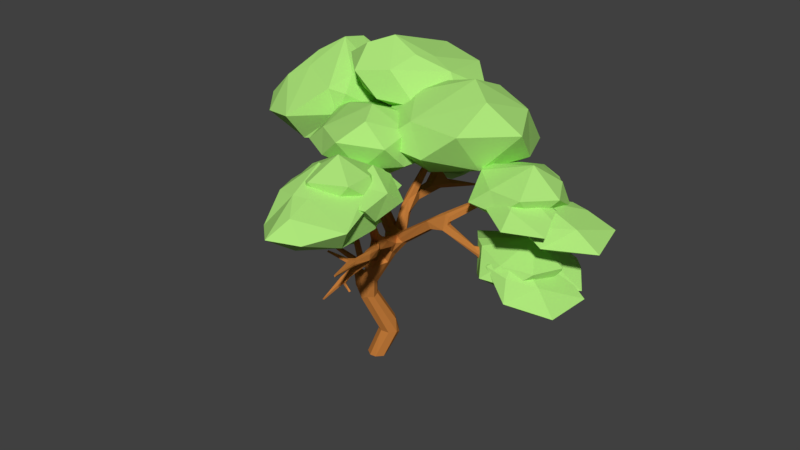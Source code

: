 # Source: Tree_003.blend  (saved by Blender 2.78.0; exported with 4.5.12 LTS)
import bpy
from mathutils import Matrix  # noqa: F401  (used for matrix-valued properties, if any)

bpy.ops.wm.read_factory_settings(use_empty=True)
scene = bpy.context.scene
scene.name = 'Scene'

# ---- collections
col_collection_1 = bpy.data.collections.new('Collection 1'); scene.collection.children.link(col_collection_1)

# ---- materials (node trees are filled in below, after node groups)
mat_brunclair_002 = bpy.data.materials.new('BrunClair.002')
mat_brunclair_002.alpha_threshold = 0.0
mat_brunclair_002.use_transparent_shadow = False
mat_brunclair_002.diffuse_color = (0.5705, 0.2088, 0.04527, 1.0)
mat_brunclair_002.roughness = 0.5
mat_brunclair_002.specular_intensity = 0.0
mat_vertclair_002 = bpy.data.materials.new('VertClair.002')
mat_vertclair_002.alpha_threshold = 0.0
mat_vertclair_002.use_transparent_shadow = False
mat_vertclair_002.diffuse_color = (0.4245, 0.8, 0.1988, 1.0)
mat_vertclair_002.roughness = 0.5
mat_vertclair_002.specular_intensity = 0.0

# ---- material node trees

# ---- world
world_world = bpy.data.worlds.new('World'); scene.world = world_world
world_world.color = (0.05088, 0.05088, 0.05088)
world_world.use_sun_shadow = False
world_world.sun_shadow_jitter_overblur = 0.0
world_world.cycles.sampling_method = 'MANUAL'

# ---- meshes
me_plane_001 = bpy.data.meshes.new('Plane.001')
me_plane_001.from_pydata([(3.004, -0.2832, 3.69), (3.059, -0.2944, 3.607), (2.767, -0.3103, 3.672), (2.807, -0.3722, 3.702), (2.923, -0.4167, 3.591), (2.231, -0.457, 3.981), (2.157, -0.5048, 3.865), (-0.08455, -0.1087, 4.099), (-0.4276, 0.2798, 5.268), (3.117, 0.04399, 4.788), (3.178, 0.01519, 4.861), (3.156, 0.0106, 4.745), (3.167, -0.09232, 4.853), (2.129, -0.2712, 4.172), (0.7075, 0.1915, 3.947), (2.243, -0.427, 4.149), (0.6406, 1.104, 4.148), (2.205, -0.2728, 4.042), (1.794, -0.2846, 3.91), (1.883, -0.3373, 3.772), (0.9878, 1.324, 3.847), (1.01, -0.1008, 3.214), (0.8919, -0.2037, 3.314), (0.958, -0.3464, 3.217), (1.069, -0.2367, 3.129), (0.3935, -0.02166, 0.6252), (0.4522, 0.2646, 0.5498), (-0.0877, 0.2144, -0.006523), (-0.1414, -0.08639, -0.006523), (0.1497, -0.1772, -0.006523), (0.2163, 0.1305, -0.006523), (0.575, -0.05683, 2.817), (0.4172, -0.2462, 2.765), (0.505, -0.368, 2.739), (0.1191, -0.09924, 3.935), (-0.02727, -0.004056, 3.778), (0.534, -0.2494, 3.256), (0.6507, -0.1407, 3.35), (0.586, -0.003061, 3.263), (0.4669, -0.1188, 3.16), (-0.1019, -0.1079, 1.468), (-0.194, -0.3841, 1.769), (0.1793, 0.3602, 0.6905), (0.08748, 0.05239, 0.6656), (0.4287, 0.18, 0.8958), (-1.834, 0.806, 3.89), (0.1478, -0.4098, 1.599), (1.391, -2.367, 3.716), (-1.026, 0.3169, 4.123), (2.153, -0.3293, 3.845), (2.136, -0.4155, 3.815), (0.2661, -0.3777, 2.596), (0.0, 0.0, -0.006523), (0.7274, -0.1764, 2.727), (0.8943, -1.112, 3.491), (0.2287, -0.177, 1.621), (2.023, -0.3811, 4.135), (0.3324, -0.6054, 2.429), (0.9501, -1.07, 3.282), (0.9229, 0.2548, 4.001), (-0.3011, 0.0846, 3.941), (0.4846, -0.2169, 3.179), (0.7794, -0.3472, 2.858), (-0.218, 0.1629, 4.047), (0.8885, 1.286, 3.938), (-1.011, 0.2933, 4.062), (0.7197, -0.3107, 3.27), (0.6089, 1.431, 4.747), (0.3301, -0.6626, 2.62), (0.5541, 1.365, 4.764), (1.282, -1.69, 4.422), (1.285, -1.554, 4.519), (-0.3778, 0.2066, 5.231), (0.249, -0.8511, 3.198), (-0.9411, 0.3237, 4.171), (0.915, -0.3893, 3.126), (1.222, -2.201, 3.133), (0.2739, -0.8339, 3.294), (-1.528, 0.7045, 4.975), (3.029, -0.2557, 3.656), (3.102, -0.275, 3.486), (3.041, -0.2431, 3.55), (2.937, -0.3393, 3.418), (3.006, -0.3562, 3.432), (-0.2578, -0.2857, 1.896), (-0.07034, -0.3154, 2.045), (-0.1551, -0.4272, 1.979), (-0.2621, 0.1169, 4.323), (-0.175, 0.1682, 4.352), (-0.09372, 0.06463, 4.392), (-0.4548, 0.1877, 5.226), (-0.3963, 0.1828, 5.305), (-1.08, 0.4545, 3.993), (-1.105, 0.4158, 4.071), (-1.796, 0.8407, 3.865), (-0.9415, 0.2921, 3.996), (-0.7541, 0.3104, 4.007), (-0.7911, 0.3006, 4.116), (-1.025, 0.3882, 4.124), (-1.552, 0.7028, 4.873), (0.9027, 0.3196, 4.003), (0.7774, 0.3474, 4.026), (1.173, 0.5981, 4.883), (1.187, 0.5463, 4.891), (1.141, 0.5247, 4.928), (0.8089, 1.044, 3.784), (0.751, 0.4232, 3.722), (0.7434, 0.4044, 3.937), (0.6408, 0.3343, 3.807), (0.7783, 0.8762, 4.002), (0.7134, 1.238, 4.1), (0.7861, 1.197, 4.153), (0.5561, 1.379, 4.555), (0.4934, 1.507, 4.674), (0.4043, 2.034, 4.713), (0.3961, 2.029, 4.743), (0.8837, -0.02186, 3.287), (0.8041, 0.1316, 3.862), (0.6292, -0.05157, 3.298), (0.6814, -0.4768, 3.138), (0.8675, -0.7539, 3.389), (0.9729, -0.7063, 3.324), (0.9713, -1.06, 3.651), (1.09, -1.093, 3.625), (1.311, -1.563, 4.311), (1.237, -1.665, 4.479), (1.256, -1.717, 4.565), (1.317, -1.629, 4.546), (1.234, -1.598, 4.541), (1.382, -1.772, 3.474), (1.404, -2.323, 3.771), (1.465, -2.382, 3.773), (1.544, -2.416, 3.76), (1.562, -2.322, 3.694), (1.037, -1.172, 3.531), (1.299, -1.429, 3.388), (1.339, -1.6, 3.637), (1.303, -1.349, 3.534), (1.272, -1.817, 3.511), (1.238, -2.111, 3.217), (1.138, -2.29, 3.108), (0.2909, -0.2629, 1.944), (0.2793, -0.4591, 2.165), (0.1004, -0.1489, 1.99), (0.511, -0.6678, 2.529), (0.3298, -0.8738, 2.789), (0.2482, -0.925, 3.213), (0.3021, -0.8685, 3.592), (0.3048, -0.9073, 3.602), (0.3028, -0.9329, 3.225), (0.3104, -0.9621, 2.699), (-0.1012, -1.029, 3.012), (0.7023, -0.0652, 2.796), (-0.00379, -0.4217, 1.521), (0.1007, -0.03521, 1.611), (0.01288, -0.4722, 2.036), (0.246, -0.3057, 1.581), (1.847, -0.484, 3.787), (0.671, 0.8556, 3.946), (0.5071, 1.413, 4.77), (1.523, -2.246, 3.724), (1.413, -2.198, 3.625), (1.156, -1.455, 3.562), (0.4677, -0.5613, 2.394), (0.1626, -0.4443, 2.242), (0.4579, -0.6885, 2.692), (0.3028, 0.2922, 0.9179), (-0.1511, -0.05525, 3.924), (0.6336, -0.3151, 2.561), (0.272, -0.04334, -0.006523), (0.01013, -0.193, -0.006523), (-0.171, 0.09221, -0.006523), (0.874, -0.3138, 3.267), (2.24, -0.4265, 4.032), (2.759, -0.3383, 3.577), (3.094, -0.2359, 3.497), (-0.4589, 0.2684, 5.315), (-0.9831, 0.4085, 4.116), (-0.1211, 0.1136, 3.925), (-0.2955, 0.1435, 4.151), (-0.3368, 0.01848, 4.14), (-1.42, 0.7539, 5.02), (-1.318, 0.6611, 4.894), (-1.368, 0.5828, 4.83), (-1.404, 0.7282, 4.86), (0.6641, 0.04427, 3.669), (0.8069, 1.312, 3.9), (0.6812, -0.1499, 3.333), (0.8475, -0.1361, 3.302), (1.036, -1.039, 3.638), (1.08, -1.102, 3.516), (1.257, -1.723, 3.359), (0.2983, -0.5147, 2.605), (0.4883, -0.4801, 2.616), (0.272, -0.8499, 2.774), (0.3521, -0.9179, 2.78), (0.08516, 0.2625, -0.006523), (3.404, -0.2896, 5.204), (3.369, -0.2633, 5.258), (3.43, -0.2277, 5.231), (3.688, 0.3693, 5.04), (3.683, 0.3314, 5.106), (3.419, -0.1634, 3.793), (3.401, -0.1375, 3.818), (4.023, 0.1072, 3.292), (4.01, 0.1401, 3.305), (3.241, -0.1568, 2.949), (-0.4065, -0.2395, 2.227), (-0.3916, -0.2456, 2.268), (-0.903, 0.4701, 5.603), (-0.8718, 0.4674, 5.641), (-0.3603, 0.2315, 5.468), (-0.4045, 0.2222, 5.477), (-1.8, 0.8365, 3.898), (-1.527, 0.7886, 5.378), (-1.494, 0.7564, 5.388), (-1.53, 0.7347, 5.394), (-1.993, 0.9906, 4.942), (-2.005, 0.9452, 4.973), (1.242, 1.117, 5.39), (1.279, 0.5293, 5.226), (1.251, 0.5586, 5.234), (1.191, 1.893, 3.659), (1.181, 1.904, 3.691), (1.142, 1.919, 3.678), (0.4609, 1.524, 5.157), (0.5111, 1.516, 5.168), (0.3666, 2.034, 4.709), (1.211, -2.114, 4.87), (1.258, -1.5, 4.961), (1.231, -1.539, 4.966), (1.195, -2.621, 3.993), (1.2, -2.656, 3.973), (1.765, -3.071, 3.833), (1.741, -3.062, 3.863), (1.782, -3.061, 3.86), (1.375, -2.292, 3.03), (1.385, -2.255, 3.041), (1.032, -2.608, 2.885), (1.025, -2.637, 2.909), (0.333, -0.7034, 3.929), (0.191, -1.21, 3.457), (-0.1999, -1.09, 3.259), (0.514, 0.1076, 0.6366), (0.2176, -0.06162, 0.6378), (0.05929, 0.2275, 0.684), (0.5134, -0.01964, 3.191), (0.6803, -0.04564, 3.298), (0.6134, -0.2289, 3.321), (0.134, 0.07021, 3.893), (0.5673, -0.344, 2.932), (0.4923, -0.1272, 2.888), (0.3252, 0.3866, 0.5829), (1.024, -0.1228, 3.123), (1.035, -0.3271, 3.156), (1.053, -0.1412, 3.38), (1.751, -0.4717, 3.917), (2.174, -0.4283, 4.19), (3.064, -0.07821, 4.767), (3.226, -0.05397, 4.841), (3.097, -0.0116, 4.821), (3.136, 0.04029, 4.756), (3.191, -0.01711, 4.772), (3.212, -0.004037, 4.844), (3.124, 0.02969, 4.831), (2.222, -0.3399, 3.955), (3.045, -0.3434, 3.604), (2.909, -0.4049, 3.644), (3.068, -0.3316, 3.508), (3.008, -0.2722, 3.604), (2.931, -0.2873, 3.428), (2.898, -0.4096, 3.541), (3.046, -0.3027, 3.419), (2.984, -0.2675, 3.463), (-0.2307, -0.2039, 1.964), (-0.1775, -0.2126, 2.085), (-0.1515, -0.3789, 2.052), (-0.274, 0.004911, 4.282), (-0.4428, 0.1952, 5.067), (-0.4402, 0.1912, 5.311), (-0.5538, 0.2609, 5.277), (-0.4361, 0.273, 5.202), (-0.503, 0.2288, 5.318), (-0.3791, 0.2439, 5.242), (-1.814, 0.8064, 3.854), (-0.9413, 0.2724, 4.103), (-0.934, 0.3899, 4.149), (-1.395, 0.6256, 4.776), (-1.485, 0.6866, 5.039), (-2.0, 0.9516, 4.926), (-1.516, 0.7791, 4.955), (0.8424, 0.362, 3.99), (1.089, 0.5129, 4.85), (1.112, 0.5522, 4.839), (1.172, 0.5303, 4.922), (1.107, 0.5344, 4.918), (1.206, 0.4865, 4.913), (1.124, 0.4249, 4.849), (1.144, 0.4984, 4.997), (0.7404, 1.148, 3.819), (1.156, 1.916, 3.636), (0.6644, 0.3272, 3.725), (0.8502, 0.4117, 3.775), (0.8303, 0.4726, 3.917), (0.6709, 0.2674, 3.904), (0.8866, 1.096, 3.807), (0.8552, 0.7868, 3.933), (0.6395, 1.139, 4.057), (0.8191, 1.111, 4.133), (0.7085, 1.073, 4.205), (0.6069, 1.422, 4.612), (0.548, 1.466, 4.782), (0.506, 1.508, 4.724), (0.6235, 0.0305, 3.13), (0.8389, 0.03911, 3.23), (0.7919, 0.2245, 3.569), (0.8554, 0.07731, 3.598), (0.9027, -0.5084, 3.093), (0.7409, -0.5169, 3.055), (0.7134, -0.4753, 3.238), (0.9627, -1.179, 3.521), (0.8946, -1.063, 3.567), (1.259, -1.499, 4.324), (1.252, -2.124, 4.87), (1.248, -1.681, 4.432), (1.32, -1.707, 4.526), (1.261, -1.644, 4.546), (1.485, -1.831, 3.548), (1.545, -2.306, 3.651), (1.338, -1.818, 3.504), (1.308, -1.789, 3.625), (1.455, -1.78, 3.645), (1.433, -2.164, 3.716), (1.519, -2.444, 3.675), (1.119, -1.102, 3.346), (1.164, -1.494, 3.427), (1.358, -1.746, 3.382), (1.197, -1.823, 3.449), (1.212, -2.277, 3.21), (1.259, -2.263, 3.176), (1.205, -2.261, 3.135), (1.115, -2.233, 3.164), (1.126, -2.234, 3.243), (0.2214, -0.1615, 1.942), (0.3316, -0.39, 2.041), (-0.005611, -0.2129, 2.054), (0.3577, -0.8038, 2.794), (0.4452, -0.8276, 2.828), (0.4213, -0.9192, 2.823), (0.3129, -0.8329, 3.263), (0.3354, -0.8661, 3.269), (0.3741, -0.8753, 3.599), (0.3506, -0.9194, 3.601), (0.3303, -0.8437, 3.587), (0.2569, -0.9008, 3.281), (0.2992, -0.913, 3.272), (-0.144, -1.086, 2.963), (0.2798, -0.8746, 2.663), (-0.1515, -1.029, 2.982), (-0.09476, -1.086, 3.001), (0.6763, 0.05251, 3.247), (1.439, -2.399, 3.722), (0.5475, -1.745, 3.988), (0.1206, -0.872, 4.261), (0.5504, -1.414, 3.597), (0.7766, -0.6391, 3.647), (0.3711, -0.8777, 3.52), (-0.1377, -1.976, 4.022), (0.03723, -1.461, 3.581), (-0.3998, -1.408, 3.851), (0.2968, -0.5089, 3.675), (0.2859, -0.4591, 3.918), (0.702, -1.071, 4.014), (-0.0158, -1.512, 4.17), (-0.2776, -0.9441, 4.079), (0.3532, -0.8833, 4.786), (1.597, -1.033, 4.827), (0.6983, -2.847, 4.968), (0.2154, -1.941, 5.189), (1.126, -2.216, 5.713), (0.5694, -1.272, 4.45), (0.2444, -1.931, 4.502), (0.1438, -2.523, 4.849), (0.773, -2.447, 4.567), (1.301, -1.38, 4.484), (0.9982, -0.7977, 4.714), (1.158, -1.986, 4.404), (1.913, -1.95, 4.856), (1.328, -2.699, 4.904), (0.4824, -2.572, 5.244), (0.2085, -1.577, 5.107), (1.271, -1.189, 5.12), (1.041, -2.922, 5.39), (1.694, -2.589, 5.382), (1.664, -2.0, 5.378), (1.233, -1.618, 5.369), (-1.113, 1.991, 5.589), (-1.617, 1.196, 5.835), (-1.018, 0.6064, 6.216), (-1.087, 1.643, 5.284), (-1.583, 1.25, 5.284), (-1.884, 0.8025, 5.521), (-1.602, 0.4654, 5.423), (-0.8023, 1.202, 5.178), (-0.2853, 1.644, 5.55), (-0.7321, 0.6809, 5.284), (-0.3166, 0.5756, 5.526), (-1.032, 0.2329, 5.521), (-1.418, 0.1656, 5.91), (-1.481, 1.488, 5.796), (-0.5171, 1.395, 5.811), (-0.7118, 0.144, 5.905), (-0.5131, 0.6037, 5.944), (-0.7102, 1.061, 5.98), (-0.6723, 2.554, 3.925), (-0.05155, 1.81, 4.178), (0.6906, 2.218, 4.56), (-0.3234, 2.47, 3.611), (-0.09622, 1.861, 3.612), (0.2464, 1.426, 3.855), (0.5532, 1.886, 3.611), (0.1871, 2.874, 3.611), (-0.0288, 3.26, 3.894), (0.4806, 2.421, 3.502), (0.8979, 2.948, 3.854), (1.0, 1.683, 3.932), (0.5106, 1.599, 4.168), (-0.2857, 2.013, 4.141), (0.116, 2.951, 4.15), (1.081, 1.742, 4.247), (1.26, 2.363, 4.249), (0.8664, 2.71, 4.286), (0.3797, 2.666, 4.326), (0.6758, 1.951, 3.852), (0.3947, 2.496, 4.49), (1.16, 2.881, 4.541), (0.8203, 0.8783, 4.521), (-0.3, 1.482, 4.521), (0.1736, 2.287, 5.003), (0.4307, 1.441, 5.566), (0.9778, 2.511, 4.032), (0.2372, 2.41, 4.034), (-0.3372, 2.136, 4.426), (0.1022, 1.676, 4.032), (1.302, 1.837, 4.032), (1.806, 2.008, 4.482), (0.7607, 1.321, 4.032), (1.387, 1.206, 4.426), (0.1871, 1.045, 4.426), (-0.207, 1.795, 4.934), (0.4564, 2.565, 4.906), (1.405, 1.91, 4.909), (-0.1923, 1.121, 5.059), (0.4589, 0.7626, 5.061), (0.9278, 1.109, 5.133), (1.022, 1.699, 5.18), (4.786, 0.2779, 3.182), (4.308, 0.8429, 3.464), (3.775, 0.5244, 3.927), (4.408, 0.5225, 2.888), (4.038, 1.12, 3.203), (3.833, 0.4959, 2.946), (4.108, 0.002219, 3.037), (4.312, -0.2851, 3.275), (3.593, -0.07469, 3.354), (3.474, 0.9056, 3.388), (3.525, 0.9103, 3.672), (4.491, 0.6927, 3.406), (4.203, -0.04072, 3.512), (3.321, 0.3826, 3.736), (3.639, 0.1328, 3.732), (4.009, 0.1711, 3.693), (3.82, -0.04131, 2.894), (4.912, 0.1745, 3.107), (3.721, -0.3358, 3.875), (4.568, 0.05966, 2.872), (4.117, 0.3564, 2.991), (3.587, 0.5431, 3.304), (4.805, -0.719, 3.042), (4.114, -0.5314, 2.844), (3.915, -0.9721, 3.14), (3.147, -0.08948, 3.413), (3.211, -0.03694, 3.694), (4.096, 0.421, 3.49), (4.365, -0.5447, 3.448), (3.35, -0.7456, 3.626), (3.835, -0.8057, 3.564), (4.369, 0.2836, 3.436), (2.352, 0.3585, 3.594), (3.9, -0.7261, 3.364), (3.031, -0.4443, 3.814), (3.855, -0.001856, 4.079), (2.685, 0.2524, 3.171), (2.918, -0.4134, 3.17), (3.304, -0.8845, 3.412), (3.615, -0.4011, 3.043), (3.24, 0.6778, 3.045), (3.046, 1.106, 3.382), (3.56, 0.1848, 2.899), (4.04, 0.7404, 3.18), (4.201, -0.1962, 3.208), (3.623, -0.6918, 3.707), (2.779, -0.221, 3.803), (3.212, 0.7783, 3.673), (4.245, -0.547, 3.678), (4.449, 0.1219, 3.602), (4.038, 0.5094, 3.696), (3.507, 0.4662, 3.84), (4.072, 0.1318, 4.172), (5.099, 0.7469, 4.352), (4.104, -0.201, 4.975), (4.799, 0.5077, 4.157), (4.264, 0.6443, 4.254), (5.321, -0.1763, 4.299), (4.539, -0.2565, 4.131), (4.487, -0.761, 4.379), (3.721, -0.4215, 4.489), (3.633, 0.5945, 4.609), (4.209, 0.697, 4.652), (4.829, -0.1621, 4.627), (3.418, -0.172, 4.751), (3.888, -0.7374, 4.765), (4.394, -0.6262, 4.715), (4.547, 0.6625, 4.606), (4.658, -0.8967, 4.691), (3.719, -0.3056, 5.215), (4.376, -0.53, 4.493), (4.201, 0.199, 4.711), (3.838, 0.1964, 4.718), (4.002, -1.296, 4.759), (3.793, -0.7, 4.544), (3.34, -0.8249, 4.828), (3.413, -0.1188, 4.819), (3.589, 0.1594, 5.048), (4.411, -0.1946, 4.871), (3.913, -0.8957, 4.982), (3.268, -0.4347, 5.112), (4.514, -0.4853, 4.833), (2.414, 0.7702, 4.977), (3.587, 1.209, 4.801), (3.604, -0.8499, 4.799), (2.836, -0.2698, 5.232), (3.846, -0.115, 5.559), (2.702, 0.5467, 4.552), (2.709, -0.2007, 4.552), (2.948, -0.8049, 4.816), (3.415, -0.4266, 4.454), (3.405, 0.7838, 4.456), (2.931, 1.154, 4.819), (3.539, 0.179, 4.309), (4.254, 0.559, 4.639), (4.085, -0.4213, 4.661), (3.35, -0.7209, 5.145), (2.654, 0.04833, 5.209), (3.429, 0.8964, 5.114), (4.028, -0.7883, 5.149), (4.461, -0.187, 5.092), (4.179, 0.338, 5.18), (3.632, 0.4778, 5.3), (1.029, 3.412, 4.149), (0.6075, 2.747, 4.354), (1.108, 2.254, 4.673), (0.8763, 3.002, 3.84), (0.3846, 2.418, 4.092), (0.6201, 2.137, 4.01), (1.289, 2.753, 3.805), (1.721, 3.122, 4.116), (1.695, 2.229, 4.096), (1.263, 2.045, 3.978), (0.774, 1.886, 4.417), (0.7215, 2.991, 4.322), (1.452, 2.774, 4.404), (1.442, 1.933, 4.453), (-3.372, 1.398, 5.157), (-2.25, 2.225, 5.099), (-0.877, 1.491, 5.099), (-1.322, 0.2164, 5.099), (-1.461, 0.9743, 5.876), (-2.987, 1.279, 4.737), (-2.618, 0.5293, 4.775), (-2.138, 0.02948, 5.029), (-1.681, 0.5806, 4.737), (-2.227, 1.761, 4.737), (-3.021, 1.94, 5.029), (-1.771, 1.225, 4.607), (-1.453, 1.992, 5.029), (-0.9077, 0.8107, 5.029), (-1.745, 0.2362, 5.403), (-2.686, 0.5137, 5.4), (-2.339, 1.855, 5.382), (-0.8955, 0.4083, 5.498), (-0.6279, 1.151, 5.5), (-1.208, 1.568, 5.541), (-2.89, 0.8106, 5.399), (-1.943, 1.51, 5.593), (-1.192, 0.04721, 4.713), (-0.5925, -0.3778, 5.476), (-1.197, -1.206, 5.537), (-2.43, -0.3303, 5.513), (-1.933, 1.108, 5.513), (-0.4117, 1.081, 5.513), (-1.19, 1.102, 6.604), (-0.5867, 0.07869, 6.195), (-1.212, 0.5691, 6.71), (-1.206, -0.7136, 4.929), (-0.4739, -0.2002, 4.931), (-0.01394, 0.4063, 5.4), (-0.7333, 0.6546, 4.929), (-1.92, -0.1747, 4.929), (-1.933, -0.9356, 5.4), (-1.628, 0.6709, 4.929), (-2.356, 0.449, 5.4), (-1.169, 1.278, 5.4), (-0.3398, 0.6988, 6.008), (-0.4354, -0.3001, 5.916), (-1.982, -0.322, 5.978), (-0.7245, 1.406, 6.157), (-1.613, 1.429, 6.16), (-1.917, 0.7999, 6.253), (-0.7238, -0.4734, 6.012), (-1.578, -0.09249, 6.199), (-1.673, 0.2822, 6.411), (2.166, -3.16, 4.858), (1.141, -4.088, 4.768), (0.9141, -1.391, 4.663), (1.68, -1.901, 5.103), (0.7984, -2.375, 5.52), (1.874, -2.982, 4.411), (1.79, -2.004, 4.374), (1.516, -1.26, 4.641), (1.124, -1.917, 4.305), (1.257, -3.502, 4.367), (1.732, -3.825, 4.741), (1.081, -2.754, 4.19), (0.4917, -3.495, 4.609), (0.5184, -2.101, 4.569), (1.166, -1.461, 5.021), (1.845, -2.076, 5.014), (1.32, -3.659, 5.063), (0.9592, -3.21, 5.23), (0.542, -1.568, 5.066), (0.209, -2.486, 5.064), (0.5263, -3.095, 5.165), (1.8, -2.355, 5.124), (1.222, -3.114, 5.206), (2.06, -2.584, 5.024), (1.486, -1.707, 5.442), (2.004, -2.249, 4.679), (2.106, -1.598, 4.875), (1.74, -1.69, 4.675), (1.435, -2.633, 4.974), (1.5, -2.12, 4.614), (1.057, -1.972, 4.879), (1.576, -1.374, 4.886), (1.58, -1.322, 5.155), (2.103, -2.025, 5.18), (1.468, -2.246, 5.224), (1.104, -1.615, 5.206), (-0.1461, -1.062, 3.002), (-0.5492, -1.74, 3.318), (0.1202, -1.329, 3.5), (-0.2498, -0.8999, 3.808), (-0.2472, -1.459, 3.029), (0.4576, -1.125, 3.253), (-1.197, -1.395, 3.312), (-0.6915, -1.058, 3.035), (-0.8987, -0.7873, 3.289), (0.1876, -0.6762, 3.318), (0.2286, -0.6931, 3.565), (-0.07225, -1.485, 3.473), (-0.7884, -1.202, 3.569), (-0.5192, -0.6185, 3.621), (1.255, 0.8097, 4.63), (0.4315, 0.3236, 5.524), (0.1836, 1.744, 5.6), (1.907, 2.532, 5.387), (3.157, 0.8248, 5.216), (1.935, -0.903, 5.383), (2.724, -0.02548, 6.429), (1.019, 0.08738, 6.225), (2.152, 0.4085, 6.622), (0.4296, 1.426, 4.971), (0.4423, 0.1798, 4.971), (0.8399, -0.828, 5.413), (1.619, -0.197, 4.809), (1.602, 1.822, 4.811), (0.8129, 2.439, 5.416), (2.337, 0.8186, 4.711), (2.72, 1.831, 5.156), (2.737, -0.1881, 5.153), (1.512, -0.6878, 5.961), (0.4581, 0.1886, 6.016), (1.541, 2.095, 5.893), (0.3456, 1.361, 5.913), (2.221, 1.775, 5.744), (2.642, -0.8002, 5.967), (3.364, 0.2026, 5.872), (2.894, 1.078, 6.018), (0.7966, 0.5978, 6.216), (1.634, 1.377, 6.15), (2.16, 1.191, 6.292), (0.586, 1.056, 5.596), (0.3561, 1.709, 6.26), (1.286, 1.724, 6.442), (1.772, 0.3971, 6.154), (0.3943, -0.3325, 6.028), (-0.7348, 0.7423, 6.151), (-0.1792, 0.0741, 6.922), (0.07562, 1.485, 6.706), (0.2019, 0.4425, 7.063), (1.123, 1.592, 5.848), (0.2134, 1.715, 5.848), (-0.5635, 1.533, 6.173), (-0.1865, 0.8978, 5.728), (1.287, 0.6949, 5.73), (1.82, 1.204, 6.176), (0.4772, 0.266, 5.656), (1.174, -0.1212, 5.984), (-0.2992, 0.08174, 5.982), (-0.5313, 1.03, 6.578), (0.4442, 1.759, 6.657), (1.416, 0.6261, 6.537), (-0.7352, 0.2164, 6.581), (-0.0812, -0.4168, 6.511), (0.6014, -0.1808, 6.608), (0.9556, 0.7171, 6.719), (0.7844, 0.3534, 6.813), (0.194, -0.2271, 4.654), (-0.2278, 0.7311, 5.369), (1.168, 0.7168, 5.212), (1.467, -0.8128, 5.086), (0.1114, -1.582, 5.209), (0.9119, -1.244, 5.979), (0.666, -0.7714, 6.121), (-0.1632, 0.4425, 4.905), (-0.5373, -0.42, 4.935), (-0.5955, -1.189, 5.23), (0.1214, -1.012, 4.786), (0.7425, 0.339, 4.787), (0.4094, 0.9973, 5.233), (0.9183, -0.5601, 4.713), (1.491, -0.00527, 5.041), (0.8698, -1.357, 5.04), (-0.1029, -1.306, 5.635), (-0.5342, -0.3811, 5.674), (-0.2391, 0.4244, 5.599), (0.822, 0.4582, 5.598), (0.6146, -1.735, 5.639), (1.41, -1.292, 5.569), (1.371, -0.568, 5.679), (-0.1722, -0.4677, 5.868), (0.6152, 0.02831, 5.776), (0.908, -0.2607, 5.884)], [], [(143, 343, 154), (267, 203, 0), (275, 345, 154), (274, 154, 40), (271, 50, 174), (265, 5, 3), (5, 267, 3), (41, 153, 86), (49, 265, 2), (6, 271, 4), (276, 155, 85), (50, 271, 6), (249, 178, 63), (63, 88, 249), (34, 249, 89), (15, 257, 6), (6, 5, 15), (263, 259, 262), (12, 197, 198), (197, 12, 259), (259, 199, 197), (174, 273, 270), (2, 0, 79), (15, 262, 258), (92, 177, 286), (103, 294, 296), (107, 304, 101), (302, 291, 100), (13, 264, 9), (56, 257, 260), (307, 158, 16), (17, 261, 11), (22, 256, 56), (306, 305, 20), (23, 256, 172), (326, 325, 127), (43, 245, 28), (168, 62, 33), (124, 322, 71), (123, 190, 121), (121, 189, 123), (130, 160, 332), (361, 333, 131), (61, 35, 39), (44, 243, 26), (267, 6, 4), (51, 192, 32), (227, 115, 114), (338, 340, 339), (300, 224, 223), (300, 223, 222), (217, 289, 218), (140, 341, 76), (216, 215, 214), (45, 213, 94), (45, 94, 284), (192, 164, 68), (247, 360, 314), (314, 116, 253), (98, 177, 48), (143, 345, 31), (24, 254, 53), (152, 313, 314), (137, 331, 327), (307, 299, 158), (136, 162, 330), (164, 142, 57), (58, 317, 334), (321, 122, 120), (122, 189, 120), (14, 304, 108), (108, 185, 14), (60, 178, 35), (117, 316, 59), (62, 318, 250), (251, 61, 39), (39, 246, 251), (191, 335, 135), (191, 135, 336), (193, 144, 168), (337, 162, 335), (22, 188, 247), (247, 37, 22), (150, 357, 163), (301, 106, 315), (106, 302, 315), (109, 309, 158), (308, 309, 109), (111, 308, 64), (307, 110, 186), (66, 248, 36), (36, 61, 66), (81, 273, 2), (183, 288, 99), (346, 347, 165), (82, 271, 174), (193, 33, 192), (3, 267, 0), (68, 357, 194), (124, 71, 127), (124, 127, 325), (21, 253, 188), (103, 293, 102), (184, 287, 99), (286, 74, 97), (74, 285, 97), (76, 341, 139), (161, 333, 47), (112, 113, 310), (73, 354, 77), (259, 12, 262), (336, 327, 129), (350, 149, 349), (75, 254, 23), (75, 317, 62), (62, 254, 75), (288, 181, 78), (139, 338, 339), (159, 311, 312), (272, 273, 268), (86, 276, 208), (87, 281, 88), (88, 281, 8), (89, 283, 72), (281, 87, 278), (211, 283, 8), (91, 211, 212), (93, 45, 48), (48, 177, 93), (93, 213, 45), (63, 97, 179), (97, 63, 96), (181, 182, 286), (287, 48, 183), (288, 214, 181), (78, 290, 218), (117, 297, 185), (297, 117, 220), (14, 297, 298), (20, 305, 222), (306, 303, 302), (302, 305, 306), (110, 307, 112), (67, 311, 226), (159, 69, 225), (113, 312, 227), (315, 314, 360), (116, 314, 316), (316, 188, 116), (117, 187, 188), (185, 108, 118), (108, 301, 118), (318, 317, 58), (172, 319, 120), (66, 319, 172), (121, 317, 75), (122, 322, 189), (123, 322, 124), (325, 326, 126), (325, 323, 124), (70, 323, 228), (126, 228, 323), (71, 128, 229), (127, 71, 229), (125, 326, 128), (127, 229, 230), (129, 328, 333), (332, 330, 161), (328, 327, 133), (333, 328, 233), (131, 333, 234), (132, 234, 235), (334, 135, 58), (135, 335, 58), (190, 137, 334), (336, 139, 191), (342, 337, 341), (339, 340, 236), (76, 237, 236), (237, 339, 236), (342, 239, 338), (341, 238, 239), (164, 51, 85), (51, 345, 85), (193, 192, 165), (195, 150, 348), (346, 73, 349), (348, 149, 146), (77, 354, 147), (349, 351, 350), (350, 352, 355), (147, 353, 77), (352, 350, 351), (351, 349, 353), (146, 149, 241), (149, 355, 241), (150, 356, 357), (194, 357, 358), (154, 345, 143), (38, 247, 314), (38, 314, 313), (38, 313, 246), (174, 49, 2), (275, 154, 274), (2, 265, 3), (50, 49, 174), (274, 40, 84), (41, 84, 40), (86, 153, 155), (264, 200, 9), (86, 155, 276), (200, 261, 9), (200, 263, 262), (201, 264, 10), (10, 263, 201), (10, 198, 199), (200, 262, 11), (11, 261, 200), (89, 249, 88), (7, 34, 89), (15, 5, 173), (199, 259, 263), (199, 263, 10), (261, 13, 9), (198, 264, 260), (198, 260, 12), (79, 269, 2), (260, 257, 258), (65, 285, 48), (258, 257, 15), (181, 184, 290), (183, 99, 287), (101, 291, 107), (302, 100, 59), (13, 260, 264), (173, 11, 262), (15, 173, 262), (16, 158, 309), (21, 19, 253), (22, 18, 255), (21, 255, 18), (256, 254, 157), (19, 254, 24), (245, 27, 171), (24, 253, 19), (22, 172, 256), (21, 188, 255), (113, 159, 312), (255, 188, 22), (43, 28, 244), (196, 42, 252), (25, 169, 243), (28, 170, 244), (28, 245, 171), (244, 29, 25), (26, 196, 252), (169, 26, 243), (250, 32, 33), (36, 167, 61), (62, 250, 33), (53, 62, 168), (34, 36, 248), (249, 37, 247), (34, 248, 37), (249, 246, 178), (249, 247, 38), (40, 166, 42), (178, 246, 35), (35, 61, 167), (39, 35, 246), (43, 40, 245), (42, 245, 40), (153, 43, 244), (46, 244, 25), (156, 25, 243), (44, 156, 243), (154, 44, 166), (252, 44, 26), (166, 252, 42), (344, 46, 156), (233, 235, 234), (32, 192, 33), (32, 251, 51), (140, 76, 340), (46, 155, 153), (187, 247, 188), (68, 164, 57), (76, 339, 237), (265, 173, 5), (118, 360, 247), (116, 188, 253), (49, 17, 265), (51, 164, 192), (51, 251, 345), (343, 31, 152), (345, 251, 31), (53, 343, 152), (141, 168, 344), (196, 52, 27), (169, 52, 30), (170, 52, 29), (171, 52, 28), (53, 253, 24), (53, 254, 62), (58, 119, 318), (319, 54, 321), (343, 55, 154), (156, 141, 344), (49, 13, 17), (6, 257, 256), (256, 157, 6), (314, 253, 152), (7, 277, 180), (56, 13, 18), (256, 257, 56), (137, 327, 135), (306, 20, 308), (163, 142, 344), (49, 19, 18), (331, 137, 136), (302, 316, 315), (119, 250, 318), (334, 317, 121), (121, 190, 334), (120, 319, 321), (120, 189, 121), (60, 35, 167), (251, 313, 31), (119, 319, 61), (313, 152, 31), (157, 50, 6), (62, 317, 318), (251, 250, 61), (179, 88, 63), (19, 49, 50), (66, 37, 248), (168, 144, 163), (163, 344, 168), (335, 191, 337), (282, 279, 176), (110, 64, 186), (66, 172, 22), (150, 163, 144), (144, 348, 150), (109, 306, 308), (64, 308, 20), (277, 179, 180), (186, 299, 307), (66, 61, 319), (347, 348, 144), (144, 165, 347), (92, 96, 95), (2, 269, 81), (2, 273, 174), (96, 92, 286), (286, 97, 96), (99, 288, 78), (346, 165, 68), (337, 330, 162), (179, 87, 88), (131, 160, 130), (138, 329, 330), (174, 270, 82), (71, 125, 128), (193, 168, 33), (3, 0, 2), (159, 113, 112), (194, 346, 68), (298, 295, 292), (90, 280, 278), (279, 282, 90), (278, 280, 281), (161, 130, 332), (161, 47, 130), (203, 1, 269), (4, 271, 83), (4, 83, 268), (333, 361, 47), (72, 91, 279), (336, 135, 327), (73, 77, 349), (258, 262, 12), (12, 260, 258), (23, 172, 75), (198, 197, 199), (181, 290, 78), (339, 76, 139), (350, 355, 149), (311, 67, 312), (202, 266, 1), (175, 268, 273), (202, 267, 4), (4, 266, 202), (203, 267, 202), (203, 269, 79), (79, 0, 203), (204, 175, 205), (175, 273, 81), (204, 268, 80), (204, 1, 266), (204, 266, 4), (4, 268, 204), (205, 269, 1), (207, 86, 208), (205, 175, 81), (81, 269, 205), (272, 268, 83), (206, 271, 82), (82, 270, 206), (206, 272, 83), (83, 271, 206), (206, 273, 272), (270, 273, 206), (84, 41, 207), (84, 207, 274), (85, 345, 275), (207, 275, 274), (283, 88, 8), (208, 276, 85), (85, 275, 208), (87, 277, 278), (279, 89, 72), (279, 277, 7), (209, 8, 281), (277, 90, 278), (280, 209, 281), (210, 176, 8), (209, 282, 210), (210, 282, 176), (209, 280, 90), (211, 176, 212), (72, 283, 211), (212, 176, 279), (92, 284, 94), (211, 91, 72), (212, 279, 91), (213, 92, 94), (284, 65, 45), (93, 177, 213), (65, 48, 45), (96, 60, 95), (60, 167, 95), (180, 97, 285), (63, 178, 96), (65, 180, 285), (167, 65, 95), (177, 287, 184), (48, 287, 98), (286, 182, 74), (184, 286, 177), (74, 183, 285), (215, 181, 214), (183, 48, 285), (216, 182, 215), (217, 99, 289), (288, 183, 216), (214, 288, 216), (103, 59, 100), (290, 184, 217), (99, 78, 218), (99, 218, 289), (218, 290, 217), (14, 185, 297), (293, 100, 291), (296, 117, 59), (14, 292, 304), (101, 293, 291), (220, 294, 221), (101, 304, 292), (102, 293, 219), (219, 294, 103), (103, 102, 219), (219, 295, 104), (104, 294, 219), (219, 293, 292), (292, 295, 219), (104, 295, 298), (220, 298, 297), (224, 64, 223), (221, 294, 104), (104, 298, 221), (105, 299, 300), (105, 300, 305), (20, 222, 223), (64, 20, 223), (300, 186, 224), (105, 302, 106), (222, 305, 300), (303, 291, 302), (107, 291, 303), (299, 106, 301), (107, 158, 304), (306, 107, 303), (301, 158, 299), (310, 308, 111), (158, 108, 304), (110, 112, 310), (111, 110, 310), (67, 309, 308), (16, 112, 307), (69, 16, 309), (134, 324, 320), (311, 159, 225), (69, 67, 226), (226, 311, 225), (225, 69, 226), (310, 113, 227), (310, 227, 114), (67, 310, 114), (67, 114, 115), (312, 67, 115), (227, 312, 115), (117, 185, 187), (118, 187, 185), (315, 360, 301), (316, 314, 315), (188, 316, 117), (118, 301, 360), (120, 121, 172), (75, 172, 121), (123, 189, 322), (124, 134, 190), (125, 320, 324), (125, 321, 54), (322, 321, 125), (129, 161, 329), (124, 190, 123), (70, 124, 323), (126, 326, 125), (228, 324, 70), (228, 126, 125), (125, 324, 228), (323, 325, 126), (229, 128, 230), (230, 326, 127), (128, 326, 230), (129, 327, 328), (332, 331, 136), (330, 329, 161), (160, 327, 331), (136, 330, 332), (231, 47, 232), (130, 231, 131), (131, 232, 361), (47, 361, 232), (320, 335, 162), (232, 131, 231), (132, 131, 234), (233, 328, 235), (234, 333, 233), (235, 160, 132), (235, 328, 133), (133, 160, 235), (162, 134, 320), (54, 58, 335), (134, 137, 190), (342, 329, 138), (135, 334, 137), (191, 139, 341), (337, 191, 341), (139, 329, 338), (138, 337, 342), (139, 336, 129), (340, 239, 238), (236, 340, 76), (140, 340, 238), (146, 145, 195), (238, 341, 140), (239, 342, 341), (142, 164, 155), (85, 155, 164), (163, 357, 57), (57, 357, 68), (192, 68, 165), (193, 165, 144), (73, 346, 145), (347, 149, 348), (349, 347, 346), (148, 355, 352), (146, 195, 348), (359, 145, 151), (147, 354, 148), (349, 77, 353), (240, 352, 351), (148, 352, 240), (240, 353, 147), (147, 148, 240), (240, 351, 353), (241, 354, 73), (73, 146, 241), (241, 355, 354), (145, 346, 194), (194, 358, 151), (145, 194, 151), (150, 195, 359), (150, 359, 356), (358, 357, 356), (242, 358, 356), (242, 151, 358), (242, 359, 151), (242, 356, 359), (267, 5, 6), (264, 201, 200), (200, 201, 263), (10, 264, 198), (261, 17, 13), (13, 56, 260), (173, 17, 11), (21, 18, 19), (22, 56, 18), (256, 23, 254), (19, 157, 254), (245, 42, 27), (196, 27, 42), (25, 29, 169), (244, 170, 29), (26, 30, 196), (169, 30, 26), (250, 251, 32), (36, 7, 167), (34, 7, 36), (249, 34, 37), (249, 38, 246), (40, 154, 166), (43, 41, 40), (153, 41, 43), (46, 153, 244), (156, 46, 25), (44, 55, 156), (154, 55, 44), (252, 166, 44), (344, 142, 46), (46, 142, 155), (187, 118, 247), (265, 17, 173), (343, 143, 31), (53, 141, 343), (141, 53, 168), (196, 30, 52), (169, 29, 52), (170, 28, 52), (171, 27, 52), (53, 152, 253), (58, 54, 119), (319, 119, 54), (343, 141, 55), (156, 55, 141), (49, 18, 13), (163, 57, 142), (302, 59, 316), (119, 61, 250), (251, 246, 313), (157, 19, 50), (66, 22, 37), (110, 111, 64), (277, 87, 179), (337, 138, 330), (131, 132, 160), (71, 322, 125), (203, 202, 1), (175, 80, 268), (204, 80, 175), (204, 205, 1), (207, 41, 86), (207, 208, 275), (283, 89, 88), (279, 7, 89), (279, 90, 277), (209, 210, 8), (209, 90, 282), (211, 8, 176), (92, 95, 284), (213, 177, 92), (284, 95, 65), (96, 178, 60), (180, 179, 97), (65, 7, 180), (167, 7, 65), (177, 98, 287), (184, 181, 286), (74, 182, 183), (215, 182, 181), (216, 183, 182), (217, 184, 99), (103, 296, 59), (293, 103, 100), (296, 220, 117), (14, 298, 292), (101, 292, 293), (220, 296, 294), (220, 221, 298), (224, 186, 64), (300, 299, 186), (105, 305, 302), (299, 105, 106), (107, 109, 158), (306, 109, 107), (301, 108, 158), (310, 67, 308), (67, 69, 309), (16, 159, 112), (69, 159, 16), (134, 70, 324), (124, 70, 134), (125, 54, 320), (322, 122, 321), (129, 333, 161), (332, 160, 331), (160, 133, 327), (231, 130, 47), (320, 54, 335), (162, 136, 134), (134, 136, 137), (342, 338, 329), (139, 129, 329), (340, 338, 239), (146, 73, 145), (347, 349, 149), (148, 354, 355), (359, 195, 145), (372, 364, 365), (372, 371, 363), (363, 374, 373), (373, 372, 363), (373, 362, 372), (371, 374, 363), (371, 370, 374), (370, 369, 374), (374, 369, 373), (369, 367, 373), (373, 367, 362), (372, 365, 371), (365, 370, 371), (366, 368, 370), (368, 369, 370), (368, 367, 369), (368, 364, 367), (364, 362, 367), (365, 366, 370), (365, 364, 366), (364, 368, 366), (364, 372, 362), (386, 381, 380), (378, 381, 382), (386, 380, 384), (376, 385, 391), (377, 388, 392), (387, 394, 393), (377, 392, 389), (378, 389, 379), (379, 394, 395), (395, 390, 379), (395, 375, 390), (390, 378, 379), (392, 379, 389), (393, 394, 379), (392, 393, 379), (392, 388, 393), (388, 387, 393), (394, 391, 395), (394, 387, 391), (387, 376, 391), (391, 375, 395), (391, 385, 375), (378, 382, 389), (382, 377, 389), (383, 388, 377), (383, 386, 388), (386, 387, 388), (386, 384, 387), (384, 376, 387), (384, 385, 376), (384, 380, 385), (380, 375, 385), (382, 383, 377), (382, 381, 383), (381, 386, 383), (380, 390, 375), (380, 381, 390), (381, 378, 390), (403, 400, 399), (397, 400, 401), (403, 405, 402), (402, 407, 408), (406, 412, 411), (397, 408, 398), (398, 412, 413), (413, 409, 398), (413, 396, 409), (409, 397, 398), (411, 412, 398), (408, 411, 398), (408, 407, 411), (407, 406, 411), (412, 410, 413), (412, 406, 410), (406, 404, 410), (410, 396, 413), (410, 404, 396), (397, 401, 408), (401, 402, 408), (402, 405, 407), (405, 406, 407), (405, 403, 406), (403, 404, 406), (403, 399, 404), (399, 396, 404), (401, 400, 402), (400, 403, 402), (399, 409, 396), (399, 400, 409), (400, 397, 409), (423, 418, 417), (415, 418, 419), (423, 417, 421), (424, 431, 430), (425, 429, 426), (415, 426, 416), (416, 431, 432), (432, 427, 416), (432, 414, 427), (427, 415, 416), (429, 416, 426), (430, 431, 416), (429, 430, 416), (429, 425, 430), (425, 424, 430), (431, 428, 432), (431, 424, 428), (424, 422, 428), (428, 414, 432), (428, 422, 414), (415, 419, 426), (419, 425, 426), (420, 423, 425), (423, 424, 425), (423, 421, 424), (421, 422, 424), (421, 417, 422), (417, 414, 422), (419, 420, 425), (419, 418, 420), (418, 423, 420), (417, 427, 414), (417, 418, 427), (418, 415, 427), (433, 441, 440), (434, 441, 442), (433, 440, 444), (433, 444, 446), (433, 446, 443), (434, 442, 438), (435, 434, 450), (436, 447, 454), (437, 448, 452), (434, 438, 450), (436, 454, 453), (437, 452, 449), (438, 449, 439), (439, 454, 455), (455, 450, 439), (455, 435, 450), (450, 438, 439), (452, 439, 449), (453, 454, 439), (452, 453, 439), (452, 448, 453), (448, 436, 453), (454, 451, 455), (454, 447, 451), (447, 445, 451), (451, 435, 455), (451, 445, 435), (438, 442, 449), (442, 437, 449), (443, 448, 437), (443, 446, 448), (446, 436, 448), (446, 447, 436), (446, 444, 447), (444, 445, 447), (444, 440, 445), (440, 435, 445), (442, 443, 437), (442, 441, 443), (441, 433, 443), (440, 434, 435), (440, 441, 434), (457, 459, 460), (461, 459, 462), (464, 470, 469), (457, 466, 458), (458, 470, 471), (471, 467, 458), (471, 456, 467), (467, 457, 458), (469, 470, 458), (466, 469, 458), (466, 465, 469), (465, 464, 469), (470, 468, 471), (470, 464, 468), (464, 463, 468), (468, 456, 471), (468, 463, 456), (457, 460, 466), (460, 465, 466), (461, 464, 465), (461, 462, 464), (462, 463, 464), (462, 459, 463), (459, 456, 463), (460, 461, 465), (460, 459, 461), (459, 467, 456), (459, 457, 467), (472, 476, 475), (483, 476, 477), (472, 475, 479), (473, 476, 487), (480, 486, 485), (483, 482, 474), (474, 486, 484), (484, 487, 474), (484, 473, 487), (487, 483, 474), (485, 486, 474), (482, 485, 474), (482, 481, 485), (481, 480, 485), (486, 480, 484), (480, 478, 484), (484, 478, 473), (487, 476, 483), (483, 477, 482), (477, 481, 482), (472, 479, 481), (479, 480, 481), (479, 478, 480), (479, 475, 478), (475, 473, 478), (477, 472, 481), (477, 476, 472), (475, 476, 473), (498, 493, 492), (490, 493, 494), (498, 492, 496), (489, 500, 504), (499, 506, 505), (489, 504, 501), (490, 501, 491), (491, 506, 507), (507, 502, 491), (507, 488, 502), (502, 490, 491), (504, 491, 501), (505, 506, 491), (504, 505, 491), (504, 500, 505), (500, 499, 505), (506, 503, 507), (506, 499, 503), (499, 497, 503), (503, 488, 507), (503, 497, 488), (490, 494, 501), (494, 489, 501), (495, 500, 489), (495, 498, 500), (498, 499, 500), (498, 496, 499), (496, 497, 499), (496, 492, 497), (492, 488, 497), (494, 495, 489), (494, 493, 495), (493, 498, 495), (492, 502, 488), (492, 493, 502), (493, 490, 502), (508, 512, 511), (518, 512, 517), (508, 511, 514), (509, 512, 523), (515, 522, 521), (518, 517, 510), (510, 522, 519), (519, 523, 510), (519, 509, 523), (523, 518, 510), (520, 510, 517), (521, 522, 510), (520, 521, 510), (520, 516, 521), (516, 515, 521), (522, 515, 519), (515, 513, 519), (519, 513, 509), (523, 512, 518), (508, 516, 520), (508, 514, 516), (514, 515, 516), (514, 513, 515), (514, 511, 513), (511, 509, 513), (517, 508, 520), (517, 512, 508), (511, 512, 509), (534, 526, 527), (528, 532, 533), (534, 533, 525), (525, 536, 535), (535, 537, 525), (535, 524, 537), (537, 534, 525), (533, 536, 525), (533, 532, 536), (532, 531, 536), (536, 531, 535), (531, 529, 535), (535, 529, 524), (534, 527, 533), (527, 528, 533), (528, 530, 532), (530, 531, 532), (530, 529, 531), (530, 526, 529), (526, 524, 529), (527, 526, 528), (526, 530, 528), (526, 537, 524), (526, 534, 537), (549, 544, 543), (541, 544, 545), (549, 543, 547), (539, 548, 554), (540, 551, 555), (550, 557, 556), (540, 555, 552), (541, 552, 542), (542, 557, 558), (558, 553, 542), (558, 538, 553), (553, 541, 542), (555, 542, 552), (556, 557, 542), (555, 556, 542), (555, 551, 556), (551, 550, 556), (557, 554, 558), (557, 550, 554), (550, 539, 554), (554, 538, 558), (554, 548, 538), (541, 545, 552), (545, 540, 552), (546, 551, 540), (546, 549, 551), (549, 550, 551), (549, 547, 550), (547, 539, 550), (547, 548, 539), (547, 543, 548), (543, 538, 548), (545, 546, 540), (545, 544, 546), (544, 549, 546), (543, 553, 538), (543, 544, 553), (544, 541, 553), (560, 562, 563), (565, 568, 564), (564, 568, 569), (560, 569, 561), (561, 572, 571), (571, 570, 561), (571, 559, 570), (570, 560, 561), (569, 572, 561), (569, 568, 572), (568, 567, 572), (572, 567, 571), (567, 566, 571), (571, 566, 559), (560, 563, 569), (563, 564, 569), (568, 565, 567), (565, 566, 567), (565, 562, 566), (562, 559, 566), (563, 562, 564), (562, 565, 564), (562, 570, 559), (562, 560, 570), (584, 579, 578), (584, 578, 582), (579, 580, 588), (573, 579, 593), (574, 583, 589), (575, 585, 592), (576, 586, 590), (575, 592, 591), (576, 590, 587), (588, 587, 577), (577, 592, 594), (594, 593, 577), (594, 573, 593), (593, 588, 577), (590, 577, 587), (591, 592, 577), (590, 591, 577), (590, 586, 591), (586, 575, 591), (592, 589, 594), (592, 585, 589), (585, 574, 589), (589, 573, 594), (589, 583, 573), (593, 579, 588), (588, 580, 587), (580, 576, 587), (581, 586, 576), (581, 584, 586), (584, 575, 586), (584, 585, 575), (584, 582, 585), (582, 574, 585), (582, 583, 574), (582, 578, 583), (578, 573, 583), (580, 581, 576), (580, 579, 581), (579, 584, 581), (578, 579, 573), (595, 605, 604), (596, 605, 606), (595, 604, 608), (595, 608, 610), (595, 610, 607), (596, 606, 614), (597, 596, 619), (598, 609, 615), (599, 611, 618), (600, 612, 616), (599, 618, 617), (600, 616, 613), (601, 618, 603), (602, 613, 603), (613, 601, 603), (603, 618, 621), (621, 620, 603), (620, 619, 603), (620, 597, 619), (619, 602, 603), (616, 601, 613), (617, 618, 601), (615, 620, 621), (614, 602, 619), (616, 617, 601), (616, 612, 617), (612, 599, 617), (618, 615, 621), (618, 611, 615), (611, 598, 615), (615, 597, 620), (615, 609, 597), (619, 596, 614), (614, 613, 602), (614, 606, 613), (606, 600, 613), (607, 612, 600), (607, 610, 612), (610, 599, 612), (610, 611, 599), (610, 608, 611), (608, 598, 611), (608, 609, 598), (608, 604, 609), (604, 597, 609), (606, 607, 600), (606, 605, 607), (605, 595, 607), (604, 596, 597), (604, 605, 596), (633, 628, 627), (625, 628, 629), (633, 627, 631), (622, 637, 643), (623, 632, 638), (624, 635, 640), (623, 638, 639), (634, 642, 641), (624, 640, 636), (625, 636, 626), (626, 642, 639), (639, 644, 626), (644, 643, 626), (644, 622, 643), (643, 625, 626), (640, 626, 636), (641, 642, 626), (639, 638, 644), (637, 625, 643), (640, 641, 626), (640, 635, 641), (635, 634, 641), (642, 634, 639), (634, 623, 639), (638, 622, 644), (638, 632, 622), (625, 629, 636), (629, 624, 636), (630, 635, 624), (630, 633, 635), (633, 634, 635), (633, 631, 634), (631, 623, 634), (631, 632, 623), (631, 627, 632), (627, 622, 632), (629, 630, 624), (629, 628, 630), (628, 633, 630), (627, 637, 622), (627, 628, 637), (628, 625, 637), (655, 647, 648), (655, 654, 646), (646, 657, 656), (656, 655, 646), (656, 645, 655), (654, 657, 646), (654, 653, 657), (653, 652, 657), (657, 652, 656), (652, 650, 656), (656, 650, 645), (655, 648, 654), (648, 653, 654), (649, 651, 653), (651, 652, 653), (651, 650, 652), (651, 647, 650), (647, 645, 650), (648, 649, 653), (648, 647, 649), (647, 651, 649), (647, 655, 645), (660, 662, 663), (658, 662, 665), (660, 668, 661), (661, 671, 670), (670, 669, 661), (670, 659, 669), (669, 660, 661), (668, 671, 661), (668, 667, 671), (667, 666, 671), (671, 666, 670), (666, 664, 670), (670, 664, 659), (660, 663, 668), (663, 667, 668), (658, 665, 667), (665, 666, 667), (665, 664, 666), (665, 662, 664), (662, 659, 664), (663, 658, 667), (663, 662, 658), (662, 669, 659), (662, 660, 669), (672, 682, 681), (673, 682, 683), (672, 681, 685), (672, 685, 687), (672, 687, 684), (673, 683, 691), (674, 673, 693), (675, 686, 692), (676, 688, 697), (677, 689, 695), (675, 692, 694), (676, 697, 696), (677, 695, 690), (678, 697, 680), (679, 690, 680), (690, 678, 680), (680, 697, 700), (700, 699, 680), (699, 698, 680), (699, 693, 698), (698, 679, 680), (695, 678, 690), (696, 697, 678), (694, 699, 700), (694, 692, 699), (691, 679, 698), (695, 696, 678), (695, 689, 696), (689, 676, 696), (697, 694, 700), (697, 688, 694), (688, 675, 694), (692, 693, 699), (692, 686, 693), (686, 674, 693), (693, 691, 698), (693, 673, 691), (691, 690, 679), (691, 683, 690), (683, 677, 690), (684, 689, 677), (684, 687, 689), (687, 676, 689), (687, 688, 676), (687, 685, 688), (685, 675, 688), (685, 686, 675), (685, 681, 686), (681, 674, 686), (683, 684, 677), (683, 682, 684), (682, 672, 684), (681, 673, 674), (681, 682, 673), (701, 711, 710), (702, 711, 712), (701, 710, 714), (701, 714, 716), (701, 716, 713), (702, 712, 708), (704, 715, 721), (705, 717, 724), (706, 718, 722), (702, 708, 720), (705, 724, 723), (706, 722, 719), (707, 724, 709), (708, 719, 709), (719, 707, 709), (709, 724, 726), (726, 725, 709), (725, 720, 709), (725, 703, 720), (720, 708, 709), (722, 707, 719), (723, 724, 707), (721, 725, 726), (722, 723, 707), (722, 718, 723), (718, 705, 723), (724, 721, 726), (724, 717, 721), (717, 704, 721), (721, 703, 725), (721, 715, 703), (703, 702, 720), (708, 712, 719), (712, 706, 719), (713, 718, 706), (713, 716, 718), (716, 705, 718), (716, 717, 705), (716, 714, 717), (714, 704, 717), (714, 715, 704), (714, 710, 715), (710, 703, 715), (712, 713, 706), (712, 711, 713), (711, 701, 713), (710, 702, 703), (710, 711, 702), (727, 735, 734), (727, 734, 738), (727, 738, 740), (727, 740, 737), (735, 736, 744), (728, 735, 745), (729, 739, 746), (730, 741, 749), (731, 742, 747), (730, 749, 748), (731, 747, 743), (732, 749, 733), (750, 743, 733), (743, 732, 733), (733, 749, 752), (752, 751, 733), (751, 750, 733), (751, 745, 750), (747, 732, 743), (748, 749, 732), (746, 751, 752), (747, 748, 732), (747, 742, 748), (742, 730, 748), (749, 746, 752), (749, 741, 746), (741, 729, 746), (746, 745, 751), (746, 739, 745), (739, 728, 745), (745, 744, 750), (745, 735, 744), (744, 743, 750), (744, 736, 743), (736, 731, 743), (737, 742, 731), (737, 740, 742), (740, 730, 742), (740, 741, 730), (740, 738, 741), (738, 729, 741), (738, 739, 729), (738, 734, 739), (734, 728, 739), (736, 737, 731), (736, 735, 737), (735, 727, 737), (734, 735, 728)])
me_plane_001.polygons.foreach_set('material_index', [0, 0, 0, 0, 0, 0, 0, 0, 0, 0, 0, 0, 0, 0, 0, 0, 0, 0, 0, 0, 0, 0, 0, 0, 0, 0, 0, 0, 0, 0, 0, 0, 0, 0, 0, 0, 0, 0, 0, 0, 0, 0, 0, 0, 0, 0, 0, 0, 0, 0, 0, 0, 0, 0, 0, 0, 0, 0, 0, 0, 0, 0, 0, 0, 0, 0, 0, 0, 0, 0, 0, 0, 0, 0, 0, 0, 0, 0, 0, 0, 0, 0, 0, 0, 0, 0, 0, 0, 0, 0, 0, 0, 0, 0, 0, 0, 0, 0, 0, 0, 0, 0, 0, 0, 0, 0, 0, 0, 0, 0, 0, 0, 0, 0, 0, 0, 0, 0, 0, 0, 0, 0, 0, 0, 0, 0, 0, 0, 0, 0, 0, 0, 0, 0, 0, 0, 0, 0, 0, 0, 0, 0, 0, 0, 0, 0, 0, 0, 0, 0, 0, 0, 0, 0, 0, 0, 0, 0, 0, 0, 0, 0, 0, 0, 0, 0, 0, 0, 0, 0, 0, 0, 0, 0, 0, 0, 0, 0, 0, 0, 0, 0, 0, 0, 0, 0, 0, 0, 0, 0, 0, 0, 0, 0, 0, 0, 0, 0, 0, 0, 0, 0, 0, 0, 0, 0, 0, 0, 0, 0, 0, 0, 0, 0, 0, 0, 0, 0, 0, 0, 0, 0, 0, 0, 0, 0, 0, 0, 0, 0, 0, 0, 0, 0, 0, 0, 0, 0, 0, 0, 0, 0, 0, 0, 0, 0, 0, 0, 0, 0, 0, 0, 0, 0, 0, 0, 0, 0, 0, 0, 0, 0, 0, 0, 0, 0, 0, 0, 0, 0, 0, 0, 0, 0, 0, 0, 0, 0, 0, 0, 0, 0, 0, 0, 0, 0, 0, 0, 0, 0, 0, 0, 0, 0, 0, 0, 0, 0, 0, 0, 0, 0, 0, 0, 0, 0, 0, 0, 0, 0, 0, 0, 0, 0, 0, 0, 0, 0, 0, 0, 0, 0, 0, 0, 0, 0, 0, 0, 0, 0, 0, 0, 0, 0, 0, 0, 0, 0, 0, 0, 0, 0, 0, 0, 0, 0, 0, 0, 0, 0, 0, 0, 0, 0, 0, 0, 0, 0, 0, 0, 0, 0, 0, 0, 0, 0, 0, 0, 0, 0, 0, 0, 0, 0, 0, 0, 0, 0, 0, 0, 0, 0, 0, 0, 0, 0, 0, 0, 0, 0, 0, 0, 0, 0, 0, 0, 0, 0, 0, 0, 0, 0, 0, 0, 0, 0, 0, 0, 0, 0, 0, 0, 0, 0, 0, 0, 0, 0, 0, 0, 0, 0, 0, 0, 0, 0, 0, 0, 0, 0, 0, 0, 0, 0, 0, 0, 0, 0, 0, 0, 0, 0, 0, 0, 0, 0, 0, 0, 0, 0, 0, 0, 0, 0, 0, 0, 0, 0, 0, 0, 0, 0, 0, 0, 0, 0, 0, 0, 0, 0, 0, 0, 0, 0, 0, 0, 0, 0, 0, 0, 0, 0, 0, 0, 0, 0, 0, 0, 0, 0, 0, 0, 0, 0, 0, 0, 0, 0, 0, 0, 0, 0, 0, 0, 0, 0, 0, 0, 0, 0, 0, 0, 0, 0, 0, 0, 0, 0, 0, 0, 0, 0, 0, 0, 0, 0, 0, 0, 0, 0, 0, 0, 0, 0, 0, 0, 0, 0, 0, 0, 0, 0, 0, 0, 0, 0, 0, 0, 0, 0, 0, 0, 0, 0, 0, 0, 0, 0, 0, 0, 0, 0, 0, 0, 0, 0, 0, 0, 0, 0, 0, 0, 0, 0, 0, 0, 0, 0, 0, 0, 0, 0, 0, 0, 0, 0, 0, 0, 0, 0, 0, 0, 0, 0, 0, 0, 0, 0, 0, 0, 0, 0, 0, 0, 0, 0, 0, 0, 0, 0, 0, 0, 0, 0, 0, 0, 0, 0, 0, 0, 0, 0, 0, 0, 0, 0, 0, 0, 0, 0, 0, 0, 0, 0, 0, 0, 0, 0, 0, 0, 0, 0, 0, 0, 0, 0, 0, 0, 0, 0, 0, 0, 0, 0, 0, 0, 0, 0, 0, 0, 0, 0, 0, 0, 0, 0, 0, 0, 0, 0, 0, 0, 0, 0, 0, 0, 0, 0, 0, 0, 0, 0, 0, 0, 0, 0, 0, 0, 0, 0, 0, 0, 0, 0, 0, 0, 0, 0, 0, 0, 0, 0, 0, 0, 0, 0, 0, 0, 0, 0, 0, 0, 0, 0, 0, 0, 0, 0, 0, 0, 1, 1, 1, 1, 1, 1, 1, 1, 1, 1, 1, 1, 1, 1, 1, 1, 1, 1, 1, 1, 1, 1, 1, 1, 1, 1, 1, 1, 1, 1, 1, 1, 1, 1, 1, 1, 1, 1, 1, 1, 1, 1, 1, 1, 1, 1, 1, 1, 1, 1, 1, 1, 1, 1, 1, 1, 1, 1, 1, 1, 1, 1, 1, 1, 1, 1, 1, 1, 1, 1, 1, 1, 1, 1, 1, 1, 1, 1, 1, 1, 1, 1, 1, 1, 1, 1, 1, 1, 1, 1, 1, 1, 1, 1, 1, 1, 1, 1, 1, 1, 1, 1, 1, 1, 1, 1, 1, 1, 1, 1, 1, 1, 1, 1, 1, 1, 1, 1, 1, 1, 1, 1, 1, 1, 1, 1, 1, 1, 1, 1, 1, 1, 1, 1, 1, 1, 1, 1, 1, 1, 1, 1, 1, 1, 1, 1, 1, 1, 1, 1, 1, 1, 1, 1, 1, 1, 1, 1, 1, 1, 1, 1, 1, 1, 1, 1, 1, 1, 1, 1, 1, 1, 1, 1, 1, 1, 1, 1, 1, 1, 1, 1, 1, 1, 1, 1, 1, 1, 1, 1, 1, 1, 1, 1, 1, 1, 1, 1, 1, 1, 1, 1, 1, 1, 1, 1, 1, 1, 1, 1, 1, 1, 1, 1, 1, 1, 1, 1, 1, 1, 1, 1, 1, 1, 1, 1, 1, 1, 1, 1, 1, 1, 1, 1, 1, 1, 1, 1, 1, 1, 1, 1, 1, 1, 1, 1, 1, 1, 1, 1, 1, 1, 1, 1, 1, 1, 1, 1, 1, 1, 1, 1, 1, 1, 1, 1, 1, 1, 1, 1, 1, 1, 1, 1, 1, 1, 1, 1, 1, 1, 1, 1, 1, 1, 1, 1, 1, 1, 1, 1, 1, 1, 1, 1, 1, 1, 1, 1, 1, 1, 1, 1, 1, 1, 1, 1, 1, 1, 1, 1, 1, 1, 1, 1, 1, 1, 1, 1, 1, 1, 1, 1, 1, 1, 1, 1, 1, 1, 1, 1, 1, 1, 1, 1, 1, 1, 1, 1, 1, 1, 1, 1, 1, 1, 1, 1, 1, 1, 1, 1, 1, 1, 1, 1, 1, 1, 1, 1, 1, 1, 1, 1, 1, 1, 1, 1, 1, 1, 1, 1, 1, 1, 1, 1, 1, 1, 1, 1, 1, 1, 1, 1, 1, 1, 1, 1, 1, 1, 1, 1, 1, 1, 1, 1, 1, 1, 1, 1, 1, 1, 1, 1, 1, 1, 1, 1, 1, 1, 1, 1, 1, 1, 1, 1, 1, 1, 1, 1, 1, 1, 1, 1, 1, 1, 1, 1, 1, 1, 1, 1, 1, 1, 1, 1, 1, 1, 1, 1, 1, 1, 1, 1, 1, 1, 1, 1, 1, 1, 1, 1, 1, 1, 1, 1, 1, 1, 1, 1, 1, 1, 1, 1, 1, 1, 1, 1, 1, 1, 1, 1, 1, 1, 1, 1, 1, 1, 1, 1, 1, 1, 1, 1, 1, 1, 1, 1, 1, 1, 1, 1, 1, 1, 1, 1, 1, 1, 1, 1, 1, 1, 1, 1, 1, 1, 1, 1, 1, 1, 1, 1, 1, 1, 1, 1, 1, 1, 1, 1, 1, 1, 1, 1, 1, 1, 1, 1, 1, 1, 1, 1, 1, 1, 1, 1, 1, 1, 1, 1, 1, 1, 1, 1, 1, 1, 1, 1, 1, 1, 1, 1, 1, 1, 1, 1, 1, 1, 1, 1, 1, 1, 1, 1, 1, 1, 1, 1, 1, 1, 1, 1, 1, 1, 1, 1, 1, 1, 1, 1, 1, 1, 1, 1, 1, 1, 1, 1, 1, 1, 1, 1, 1, 1, 1, 1, 1, 1, 1, 1, 1, 1, 1, 1, 1, 1, 1, 1, 1, 1, 1, 1, 1, 1, 1, 1, 1, 1, 1, 1, 1, 1, 1, 1, 1, 1, 1, 1, 1, 1, 1, 1, 1, 1, 1, 1, 1, 1, 1, 1, 1, 1, 1, 1, 1, 1, 1, 1, 1, 1, 1, 1, 1, 1, 1, 1, 1, 1, 1, 1, 1, 1, 1, 1, 1, 1, 1, 1, 1, 1, 1, 1, 1, 1, 1, 1, 1, 1, 1, 1, 1, 1, 1, 1, 1, 1, 1, 1, 1, 1, 1, 1, 1, 1, 1, 1, 1, 1, 1, 1, 1, 1, 1, 1])
me_plane_001.materials.append(mat_brunclair_002)
me_plane_001.materials.append(mat_vertclair_002)
me_plane_001.use_remesh_preserve_volume = False
me_plane_001.use_remesh_preserve_attributes = False
me_plane_001.use_mirror_vertex_groups = False
me_plane_001.update()

# ---- objects
ob_arbre_000 = bpy.data.objects.new('Arbre.000', me_plane_001)

# ---- transforms, parenting, visibility, modifiers, constraints
ob_arbre_000.location = (0.0, 0.0, 0.0)
ob_arbre_000.lineart.crease_threshold = 0.0

# ---- collection membership
col_collection_1.objects.link(ob_arbre_000)

# ---- scene / render settings (as saved in the file)
scene.frame_start = 1; scene.frame_end = 250; scene.frame_set(1)
scene.render.engine = 'BLENDER_EEVEE_NEXT'
scene.render.resolution_percentage = 50
scene.render.dither_intensity = 0.0
scene.cycles.use_denoising = False
scene.cycles.samples = 128
scene.cycles.sampling_pattern = 'TABULATED_SOBOL'
scene.cycles.light_sampling_threshold = 0.0
scene.cycles.use_adaptive_sampling = False
scene.cycles.use_light_tree = False
scene.cycles.blur_glossy = 0.0
scene.cycles.sample_clamp_indirect = 0.0
scene.view_settings.view_transform = 'Standard'
bpy.context.view_layer.update()

# ---- added for rendering (the .blend has no active camera and no usable light): camera, sun
cam_auto = bpy.data.cameras.new('AutoCamera')
cam_auto.lens = 50.0
cam_auto.sensor_width = 36.0
cam_auto.clip_end = 1000.0
ob_auto_camera = bpy.data.objects.new('AutoCamera', cam_auto)
scene.collection.objects.link(ob_auto_camera)
ob_auto_camera.location = (13.4496, -15.3079, 13.5083)
ob_auto_camera.rotation_euler = (1.09748, -7.21219e-08, 0.694738)
scene.camera = ob_auto_camera
light_auto_sun = bpy.data.lights.new('AutoSun', 'SUN')
light_auto_sun.energy = 3.0
light_auto_sun.angle = 0.0523599
ob_auto_sun = bpy.data.objects.new('AutoSun', light_auto_sun)
scene.collection.objects.link(ob_auto_sun)
ob_auto_sun.rotation_euler = (0.872665, 0.174533, 0.523599)
bpy.context.view_layer.update()
